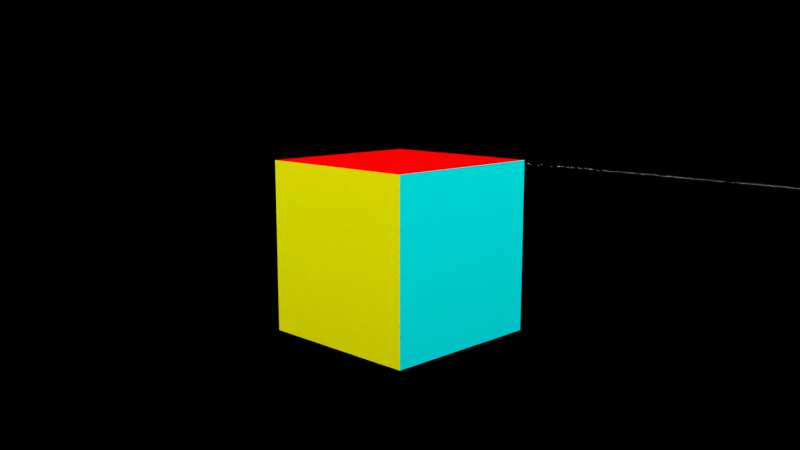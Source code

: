 # Source: 6colcube-test.blend  (saved by Blender 2.76.0; exported with 4.5.12 LTS)
import bpy
from mathutils import Matrix  # noqa: F401  (used for matrix-valued properties, if any)

bpy.ops.wm.read_factory_settings(use_empty=True)
scene = bpy.context.scene
scene.name = 'Scene'

# ---- collections
col_collection_1 = bpy.data.collections.new('Collection 1'); scene.collection.children.link(col_collection_1)
col_collection_2 = bpy.data.collections.new('Collection 2'); scene.collection.children.link(col_collection_2)

# ---- materials (node trees are filled in below, after node groups)
mat_material_fff = bpy.data.materials.new('Material-fff')
mat_material_fff.alpha_threshold = 0.0
mat_material_fff.roughness = 0.5
mat_material_f00 = bpy.data.materials.new('Material-f00')
mat_material_f00.alpha_threshold = 0.0
mat_material_f00.roughness = 0.5
mat_material_0f0 = bpy.data.materials.new('Material-0f0')
mat_material_0f0.alpha_threshold = 0.0
mat_material_0f0.roughness = 0.5
mat_material_00f = bpy.data.materials.new('Material-00f')
mat_material_00f.alpha_threshold = 0.0
mat_material_00f.roughness = 0.5
mat_material_ff0 = bpy.data.materials.new('Material-ff0')
mat_material_ff0.alpha_threshold = 0.0
mat_material_ff0.roughness = 0.5
mat_material_0ff = bpy.data.materials.new('Material-0ff')
mat_material_0ff.alpha_threshold = 0.0
mat_material_0ff.preview_render_type = 'CUBE'
mat_material_0ff.diffuse_color = (0.002827, 0.0, 0.8, 1.0)
mat_material_0ff.roughness = 0.5
mat_material_0ff.line_color = (0.0, 0.0, 0.0, 1.0)
mat_material = bpy.data.materials.new('Material')
mat_material.alpha_threshold = 0.0
mat_material.roughness = 0.5
mat_material_001 = bpy.data.materials.new('Material.001')
mat_material_001.alpha_threshold = 0.0
mat_material_001.roughness = 0.5
mat_material_002 = bpy.data.materials.new('Material.002')
mat_material_002.alpha_threshold = 0.0
mat_material_002.roughness = 0.5
mat_material_003 = bpy.data.materials.new('Material.003')
mat_material_003.alpha_threshold = 0.0
mat_material_003.roughness = 0.5

# ---- material node trees
mat_material_fff.use_nodes = True; mat_material_fff.node_tree.nodes.clear()
_N = mat_material_fff.node_tree.nodes; _L = mat_material_fff.node_tree.links
n0 = _N.new('ShaderNodeOutputMaterial'); n0.name = 'Material Output'; n0.location = (300, 300)
n1 = _N.new('ShaderNodeBsdfDiffuse'); n1.name = 'Diffuse BSDF'; n1.location = (10, 300)
n1.inputs[0].default_value = (1.0, 1.0, 1.0, 1.0)
_L.new(n1.outputs[0], n0.inputs[0])
n0.is_active_output = True
mat_material_f00.use_nodes = True; mat_material_f00.node_tree.nodes.clear()
_N = mat_material_f00.node_tree.nodes; _L = mat_material_f00.node_tree.links
n0 = _N.new('ShaderNodeOutputMaterial'); n0.name = 'Material Output'; n0.location = (300, 300)
n1 = _N.new('ShaderNodeAmbientOcclusion'); n1.name = 'Ambient Occlusion'; n1.location = (10, 300)
n1.samples = 1
n1.inputs[0].default_value = (1.0, 0.0, 0.0, 1.0)
n1.inputs[1].default_value = 0.0
_L.new(n1.outputs[0], n0.inputs[0])
n0.is_active_output = True
mat_material_0f0.use_nodes = True; mat_material_0f0.node_tree.nodes.clear()
_N = mat_material_0f0.node_tree.nodes; _L = mat_material_0f0.node_tree.links
n0 = _N.new('ShaderNodeOutputMaterial'); n0.name = 'Material Output'; n0.location = (300, 300)
n1 = _N.new('ShaderNodeAmbientOcclusion'); n1.name = 'Ambient Occlusion'; n1.location = (10, 300)
n1.samples = 1
n1.inputs[0].default_value = (0.0, 1.0, 0.0, 1.0)
n1.inputs[1].default_value = 0.0
_L.new(n1.outputs[0], n0.inputs[0])
n0.is_active_output = True
mat_material_00f.use_nodes = True; mat_material_00f.node_tree.nodes.clear()
_N = mat_material_00f.node_tree.nodes; _L = mat_material_00f.node_tree.links
n0 = _N.new('ShaderNodeOutputMaterial'); n0.name = 'Material Output'; n0.location = (300, 300)
n1 = _N.new('ShaderNodeAmbientOcclusion'); n1.name = 'Ambient Occlusion'; n1.location = (10, 300)
n1.samples = 1
n1.inputs[0].default_value = (0.0, 0.0, 1.0, 1.0)
n1.inputs[1].default_value = 0.0
_L.new(n1.outputs[0], n0.inputs[0])
n0.is_active_output = True
mat_material_ff0.use_nodes = True; mat_material_ff0.node_tree.nodes.clear()
_N = mat_material_ff0.node_tree.nodes; _L = mat_material_ff0.node_tree.links
n0 = _N.new('ShaderNodeOutputMaterial'); n0.name = 'Material Output'; n0.location = (300, 300)
n1 = _N.new('ShaderNodeAmbientOcclusion'); n1.name = 'Ambient Occlusion'; n1.location = (10, 300)
n1.samples = 1
n1.inputs[0].default_value = (1.0, 1.0, 0.0, 1.0)
n1.inputs[1].default_value = 0.0
_L.new(n1.outputs[0], n0.inputs[0])
n0.is_active_output = True
mat_material_0ff.use_nodes = True; mat_material_0ff.node_tree.nodes.clear()
_N = mat_material_0ff.node_tree.nodes; _L = mat_material_0ff.node_tree.links
n0 = _N.new('ShaderNodeOutputMaterial'); n0.name = 'Material Output'; n0.location = (300, 300)
n1 = _N.new('ShaderNodeBsdfAnisotropic'); n1.name = 'Anisotropic BSDF'; n1.location = (10, 300)
n1.distribution = 'GGX'
n1.inputs[0].default_value = (0.002827, 0.0, 0.8, 1.0)
n1.inputs[1].default_value = 0.4472
n2 = _N.new('ShaderNodeAmbientOcclusion'); n2.name = 'Ambient Occlusion'; n2.location = (100, 300)
n2.samples = 1
n2.inputs[0].default_value = (0.0, 1.0, 1.0, 1.0)
n2.inputs[1].default_value = 0.0
_L.new(n2.outputs[0], n0.inputs[0])
n0.is_active_output = True
mat_material.use_nodes = True; mat_material.node_tree.nodes.clear()
_N = mat_material.node_tree.nodes; _L = mat_material.node_tree.links
n0 = _N.new('ShaderNodeOutputMaterial'); n0.name = 'Material Output'; n0.location = (300, 300)
n1 = _N.new('ShaderNodeBsdfDiffuse'); n1.name = 'Diffuse BSDF'; n1.location = (10, 300)
n1.inputs[0].default_value = (0.0, 0.0, 0.0, 1.0)
_L.new(n1.outputs[0], n0.inputs[0])
n0.is_active_output = True
mat_material_001.use_nodes = True; mat_material_001.node_tree.nodes.clear()
_N = mat_material_001.node_tree.nodes; _L = mat_material_001.node_tree.links
n0 = _N.new('ShaderNodeOutputMaterial'); n0.name = 'Material Output'; n0.location = (300, 300)
n1 = _N.new('ShaderNodeBsdfDiffuse'); n1.name = 'Diffuse BSDF'; n1.location = (10, 300)
n1.inputs[0].default_value = (0.0, 0.0, 0.0, 1.0)
_L.new(n1.outputs[0], n0.inputs[0])
n0.is_active_output = True
mat_material_002.use_nodes = True; mat_material_002.node_tree.nodes.clear()
_N = mat_material_002.node_tree.nodes; _L = mat_material_002.node_tree.links
n0 = _N.new('ShaderNodeOutputMaterial'); n0.name = 'Material Output'; n0.location = (300, 300)
n1 = _N.new('ShaderNodeBsdfDiffuse'); n1.name = 'Diffuse BSDF'; n1.location = (10, 300)
n1.inputs[0].default_value = (0.0, 0.0, 0.0, 1.0)
_L.new(n1.outputs[0], n0.inputs[0])
n0.is_active_output = True
mat_material_003.use_nodes = True; mat_material_003.node_tree.nodes.clear()
_N = mat_material_003.node_tree.nodes; _L = mat_material_003.node_tree.links
n0 = _N.new('ShaderNodeOutputMaterial'); n0.name = 'Material Output'; n0.location = (300, 300)
n1 = _N.new('ShaderNodeBsdfDiffuse'); n1.name = 'Diffuse BSDF'; n1.location = (10, 300)
n1.inputs[0].default_value = (0.0, 0.0, 0.0, 1.0)
_L.new(n1.outputs[0], n0.inputs[0])
n0.is_active_output = True

# ---- world
world_world = bpy.data.worlds.new('World'); scene.world = world_world
world_world.use_nodes = True; world_world.node_tree.nodes.clear()
_N = world_world.node_tree.nodes; _L = world_world.node_tree.links
n0 = _N.new('ShaderNodeOutputWorld'); n0.name = 'World Output'; n0.location = (300, 300)
n1 = _N.new('ShaderNodeBackground'); n1.name = 'Background'; n1.location = (10, 300)
n1.inputs[0].default_value = (1.0, 1.0, 1.0, 1.0)
n1.inputs[1].default_value = 10.0
_L.new(n1.outputs[0], n0.inputs[0])
n0.is_active_output = True
world_world.color = (0.05088, 0.05088, 0.05088)
world_world.use_sun_shadow = False
world_world.sun_shadow_jitter_overblur = 0.0
world_world.cycles.sampling_method = 'MANUAL'
world_world.cycles.sample_map_resolution = 256

# ---- cameras
cam_camera_003 = bpy.data.cameras.new('Camera.003')
cam_camera_003.clip_end = 100.0
cam_camera_003.lens = 35.0
cam_camera_003.sensor_width = 32.0
cam_camera_003.sensor_height = 18.0
cam_camera_003.display_size = 2.0
cam_camera_003.dof.focus_distance = 0.0
cam_camera_002 = bpy.data.cameras.new('Camera.002')
cam_camera_002.clip_end = 100.0
cam_camera_002.lens = 35.0
cam_camera_002.sensor_width = 32.0
cam_camera_002.sensor_height = 18.0
cam_camera_002.display_size = 2.0
cam_camera_002.dof.focus_distance = 0.0
cam_camera_001 = bpy.data.cameras.new('Camera.001')
cam_camera_001.clip_end = 100.0
cam_camera_001.lens = 35.0
cam_camera_001.sensor_width = 32.0
cam_camera_001.sensor_height = 18.0
cam_camera_001.display_size = 2.0
cam_camera_001.dof.focus_distance = 0.0
cam_camera = bpy.data.cameras.new('Camera')
cam_camera.clip_end = 100.0
cam_camera.lens = 35.0
cam_camera.sensor_width = 32.0
cam_camera.sensor_height = 18.0
cam_camera.ortho_scale = 7.314
cam_camera.dof.focus_distance = 0.0

# ---- lights
light_light = bpy.data.lights.new('Light', 'SUN')
light_light.transmission_factor = 0.0
light_light.cutoff_distance = 30.0
light_light.angle = 1.571
light_light.energy = 1.0
light_light.shadow_buffer_clip_start = 1.001
light_light.shadow_soft_size = 1.0
light_light.shadow_cascade_max_distance = 1000.0
light_light.cycles.use_multiple_importance_sampling = False

# ---- meshes
me_cube = bpy.data.meshes.new('Cube')
me_cube.from_pydata([(1.0, 1.0, -1.0), (1.0, -1.0, -1.0), (-1.0, -1.0, -1.0), (-1.0, 1.0, -1.0), (1.0, 1.0, 1.0), (1.0, -1.0, 1.0), (-1.0, -1.0, 1.0), (-1.0, 1.0, 1.0)], [], [(0, 1, 2, 3), (4, 7, 6, 5), (0, 4, 5, 1), (1, 5, 6, 2), (2, 6, 7, 3), (4, 0, 3, 7)])
me_cube.polygons.foreach_set('material_index', [0, 1, 4, 3, 2, 5])
me_cube.materials.append(mat_material_fff)
me_cube.materials.append(mat_material_f00)
me_cube.materials.append(mat_material_0f0)
me_cube.materials.append(mat_material_00f)
me_cube.materials.append(mat_material_ff0)
me_cube.materials.append(mat_material_0ff)
me_cube.use_remesh_preserve_volume = False
me_cube.use_remesh_preserve_attributes = False
me_cube.use_mirror_vertex_groups = False
me_cube.update()
me_plane_002 = bpy.data.meshes.new('Plane.002')
me_plane_002.from_pydata([(-1.0, -1.0, 0.0), (1.0, -1.0, 0.0), (-1.0, 1.0, 0.0), (1.0, 1.0, 0.0)], [], [(0, 1, 3, 2)])
me_plane_002.materials.append(mat_material)
me_plane_002.use_remesh_preserve_volume = False
me_plane_002.use_remesh_preserve_attributes = False
me_plane_002.use_mirror_vertex_groups = False
me_plane_002.update()
me_plane_001 = bpy.data.meshes.new('Plane.001')
me_plane_001.from_pydata([(-1.0, -1.0, 0.0), (1.0, -1.0, 0.0), (-1.0, 1.0, 0.0), (1.0, 1.0, 0.0)], [], [(0, 1, 3, 2)])
me_plane_001.materials.append(mat_material)
me_plane_001.use_remesh_preserve_volume = False
me_plane_001.use_remesh_preserve_attributes = False
me_plane_001.use_mirror_vertex_groups = False
me_plane_001.update()
me_plane_003 = bpy.data.meshes.new('Plane.003')
me_plane_003.from_pydata([(-1.0, -1.0, 0.0), (1.0, -1.0, 0.0), (-1.0, 1.0, 0.0), (1.0, 1.0, 0.0)], [], [(0, 1, 3, 2)])
me_plane_003.materials.append(mat_material_001)
me_plane_003.use_remesh_preserve_volume = False
me_plane_003.use_remesh_preserve_attributes = False
me_plane_003.use_mirror_vertex_groups = False
me_plane_003.update()
me_plane_004 = bpy.data.meshes.new('Plane.004')
me_plane_004.from_pydata([(-1.0, -1.0, 0.0), (1.0, -1.0, 0.0), (-1.0, 1.0, 0.0), (1.0, 1.0, 0.0)], [], [(0, 1, 3, 2)])
me_plane_004.materials.append(mat_material_002)
me_plane_004.use_remesh_preserve_volume = False
me_plane_004.use_remesh_preserve_attributes = False
me_plane_004.use_mirror_vertex_groups = False
me_plane_004.update()
me_plane_005 = bpy.data.meshes.new('Plane.005')
me_plane_005.from_pydata([(-1.0, -1.0, 0.0), (1.0, -1.0, 0.0), (-1.0, 1.0, 0.0), (1.0, 1.0, 0.0)], [], [(0, 1, 3, 2)])
me_plane_005.materials.append(mat_material_003)
me_plane_005.use_remesh_preserve_volume = False
me_plane_005.use_remesh_preserve_attributes = False
me_plane_005.use_mirror_vertex_groups = False
me_plane_005.update()

# ---- objects
ob_camera3 = bpy.data.objects.new('Camera3', cam_camera_003)
ob_camera4 = bpy.data.objects.new('Camera4', cam_camera_002)
ob_camera2 = bpy.data.objects.new('Camera2', cam_camera_001)
ob_cube = bpy.data.objects.new('Cube', me_cube)
ob_lamp = bpy.data.objects.new('Lamp', light_light)
ob_camera1 = bpy.data.objects.new('Camera1', cam_camera)
ob_plane_001 = bpy.data.objects.new('Plane.001', me_plane_002)
ob_plane = bpy.data.objects.new('Plane', me_plane_001)
ob_plane_002 = bpy.data.objects.new('Plane.002', me_plane_003)
ob_plane_003 = bpy.data.objects.new('Plane.003', me_plane_004)
ob_plane_004 = bpy.data.objects.new('Plane.004', me_plane_005)

# ---- transforms, parenting, visibility, modifiers, constraints
ob_camera3.location = (-7.0, -7.0, 2.0)
ob_camera3.rotation_euler = (1.396, 0.0, -0.7854)
ob_camera3.lineart.crease_threshold = 0.0
ob_camera4.location = (-7.0, 7.0, 2.0)
ob_camera4.rotation_euler = (1.396, 0.0, -2.356)
ob_camera4.lineart.crease_threshold = 0.0
ob_camera2.location = (7.0, -7.0, 2.0)
ob_camera2.rotation_euler = (1.396, 0.0, 0.7854)
ob_camera2.display_type = 'WIRE'
ob_camera2.lineart.crease_threshold = 0.0
ob_cube.location = (0.0, 0.0, 0.0)
ob_cube.lock_rotations_4d = False
ob_cube.empty_display_type = 'ARROWS'
ob_cube.lineart.crease_threshold = 0.0
ob_lamp.location = (4.076, 1.005, 3.919)
ob_lamp.rotation_euler = (0.6503, 0.05522, 1.866)
ob_lamp.lock_rotations_4d = False
ob_lamp.empty_display_type = 'ARROWS'
ob_lamp.color = (0.0, 0.0, 0.0, 0.0)
ob_lamp.lineart.crease_threshold = 0.0
ob_camera1.location = (7.0, 7.0, 2.0)
ob_camera1.rotation_euler = (1.396, 0.0, 2.356)
ob_camera1.lock_rotations_4d = False
ob_camera1.empty_display_type = 'ARROWS'
ob_camera1.color = (0.0, 0.0, 0.0, 0.0)
ob_camera1.display_type = 'WIRE'
ob_camera1.lineart.crease_threshold = 0.0
ob_plane_001.location = (0.0, 20.0, 18.5)
ob_plane_001.rotation_euler = (1.571, 0.0, 0.0)
ob_plane_001.scale = (20.0, 20.0, 20.0)
ob_plane_001.lineart.crease_threshold = 0.0
ob_plane.location = (0.0, 0.0, -1.5)
ob_plane.scale = (20.0, 20.0, 20.0)
ob_plane.lineart.crease_threshold = 0.0
ob_plane_002.location = (-20.0, 0.0, 18.5)
ob_plane_002.rotation_euler = (1.571, 0.0, 1.571)
ob_plane_002.scale = (20.0, 20.0, 20.0)
ob_plane_002.lineart.crease_threshold = 0.0
ob_plane_003.location = (0.0, -20.0, 18.5)
ob_plane_003.rotation_euler = (1.571, 0.0, 0.0)
ob_plane_003.scale = (20.0, 20.0, 20.0)
ob_plane_003.lineart.crease_threshold = 0.0
ob_plane_004.location = (20.0, 0.0, 18.5)
ob_plane_004.rotation_euler = (1.571, 0.0, 1.571)
ob_plane_004.scale = (20.0, 20.0, 20.0)
ob_plane_004.lineart.crease_threshold = 0.0

# ---- collection membership
col_collection_1.objects.link(ob_camera3)
col_collection_1.objects.link(ob_camera4)
col_collection_1.objects.link(ob_camera2)
col_collection_1.objects.link(ob_cube)
col_collection_1.objects.link(ob_lamp)
col_collection_1.objects.link(ob_camera1)
col_collection_2.objects.link(ob_plane_001)
col_collection_2.objects.link(ob_plane)
col_collection_2.objects.link(ob_plane_002)
col_collection_2.objects.link(ob_plane_003)
col_collection_2.objects.link(ob_plane_004)

# ---- scene / render settings (as saved in the file)
scene.camera = ob_camera1
scene.frame_start = 1; scene.frame_end = 250; scene.frame_set(1)
scene.render.engine = 'CYCLES'
scene.render.resolution_percentage = 50
scene.render.dither_intensity = 0.0
scene.render.use_freestyle = True
scene.render.line_thickness = 2.0
scene.cycles.use_denoising = False
scene.cycles.samples = 10
scene.cycles.sampling_pattern = 'TABULATED_SOBOL'
scene.cycles.light_sampling_threshold = 0.0
scene.cycles.use_adaptive_sampling = False
scene.cycles.use_light_tree = False
scene.cycles.blur_glossy = 0.0
scene.cycles.pixel_filter_type = 'GAUSSIAN'
scene.cycles.sample_clamp_indirect = 0.0
scene.view_settings.view_transform = 'Standard'
bpy.context.view_layer.update()
